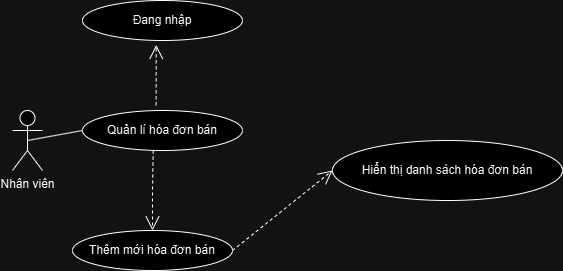

The diagram above was exported from draw.io. Its source (the exported page's mxGraphModel, read from the mxfile embedded in the PNG):
<mxGraphModel dx="1426" dy="755" grid="1" gridSize="10" guides="1" tooltips="1" connect="1" arrows="1" fold="1" page="1" pageScale="1" pageWidth="827" pageHeight="1169" math="0" shadow="0">
  <root>
    <mxCell id="WIyWlLk6GJQsqaUBKTNV-0" />
    <mxCell id="WIyWlLk6GJQsqaUBKTNV-1" parent="WIyWlLk6GJQsqaUBKTNV-0" />
    <mxCell id="YozOJFi_8xfvXUf1bbFS-39" value="Nhân viên" style="shape=umlActor;verticalLabelPosition=bottom;verticalAlign=top;html=1;" parent="WIyWlLk6GJQsqaUBKTNV-1" vertex="1">
      <mxGeometry x="100" y="270" width="30" height="60" as="geometry" />
    </mxCell>
    <mxCell id="YozOJFi_8xfvXUf1bbFS-40" value="Quản lí hóa đơn bán" style="ellipse;whiteSpace=wrap;html=1;" parent="WIyWlLk6GJQsqaUBKTNV-1" vertex="1">
      <mxGeometry x="170" y="270" width="160" height="40" as="geometry" />
    </mxCell>
    <mxCell id="YozOJFi_8xfvXUf1bbFS-41" value="" style="endArrow=none;html=1;rounded=0;entryX=0;entryY=0.5;entryDx=0;entryDy=0;exitX=0.5;exitY=0.5;exitDx=0;exitDy=0;exitPerimeter=0;" parent="WIyWlLk6GJQsqaUBKTNV-1" source="YozOJFi_8xfvXUf1bbFS-39" target="YozOJFi_8xfvXUf1bbFS-40" edge="1">
      <mxGeometry width="50" height="50" relative="1" as="geometry">
        <mxPoint x="110" y="280" as="sourcePoint" />
        <mxPoint x="211" y="246" as="targetPoint" />
      </mxGeometry>
    </mxCell>
    <mxCell id="YozOJFi_8xfvXUf1bbFS-42" value="" style="endArrow=open;endSize=12;dashed=1;html=1;rounded=0;entryX=0.461;entryY=1.11;entryDx=0;entryDy=0;entryPerimeter=0;exitX=0.46;exitY=-0.13;exitDx=0;exitDy=0;exitPerimeter=0;" parent="WIyWlLk6GJQsqaUBKTNV-1" source="YozOJFi_8xfvXUf1bbFS-40" target="YozOJFi_8xfvXUf1bbFS-47" edge="1">
      <mxGeometry width="160" relative="1" as="geometry">
        <mxPoint x="334" y="159.66" as="sourcePoint" />
        <mxPoint x="494" y="159.66" as="targetPoint" />
      </mxGeometry>
    </mxCell>
    <mxCell id="YozOJFi_8xfvXUf1bbFS-43" value="" style="endArrow=open;endSize=12;dashed=1;html=1;rounded=0;entryX=0;entryY=0.5;entryDx=0;entryDy=0;exitX=1;exitY=0.5;exitDx=0;exitDy=0;" parent="WIyWlLk6GJQsqaUBKTNV-1" source="YozOJFi_8xfvXUf1bbFS-46" target="YozOJFi_8xfvXUf1bbFS-45" edge="1">
      <mxGeometry width="160" relative="1" as="geometry">
        <mxPoint x="352.24" y="403.9999999999999" as="sourcePoint" />
        <mxPoint x="514" y="271" as="targetPoint" />
      </mxGeometry>
    </mxCell>
    <mxCell id="YozOJFi_8xfvXUf1bbFS-44" value="" style="endArrow=open;endSize=12;dashed=1;html=1;rounded=0;exitX=0.442;exitY=1;exitDx=0;exitDy=0;exitPerimeter=0;" parent="WIyWlLk6GJQsqaUBKTNV-1" source="YozOJFi_8xfvXUf1bbFS-40" target="YozOJFi_8xfvXUf1bbFS-46" edge="1">
      <mxGeometry width="160" relative="1" as="geometry">
        <mxPoint x="310" y="480" as="sourcePoint" />
        <mxPoint x="524" y="281" as="targetPoint" />
        <Array as="points">
          <mxPoint x="240" y="350" />
        </Array>
      </mxGeometry>
    </mxCell>
    <mxCell id="YozOJFi_8xfvXUf1bbFS-45" value="Hiển thị danh sách hóa đơn bán" style="ellipse;whiteSpace=wrap;html=1;" parent="WIyWlLk6GJQsqaUBKTNV-1" vertex="1">
      <mxGeometry x="420" y="300" width="230" height="60" as="geometry" />
    </mxCell>
    <mxCell id="YozOJFi_8xfvXUf1bbFS-46" value="Thêm mới hóa đơn bán" style="ellipse;whiteSpace=wrap;html=1;" parent="WIyWlLk6GJQsqaUBKTNV-1" vertex="1">
      <mxGeometry x="160" y="390" width="160" height="40" as="geometry" />
    </mxCell>
    <mxCell id="YozOJFi_8xfvXUf1bbFS-47" value="Đang nhập" style="ellipse;whiteSpace=wrap;html=1;" parent="WIyWlLk6GJQsqaUBKTNV-1" vertex="1">
      <mxGeometry x="170" y="160" width="160" height="40" as="geometry" />
    </mxCell>
  </root>
</mxGraphModel>